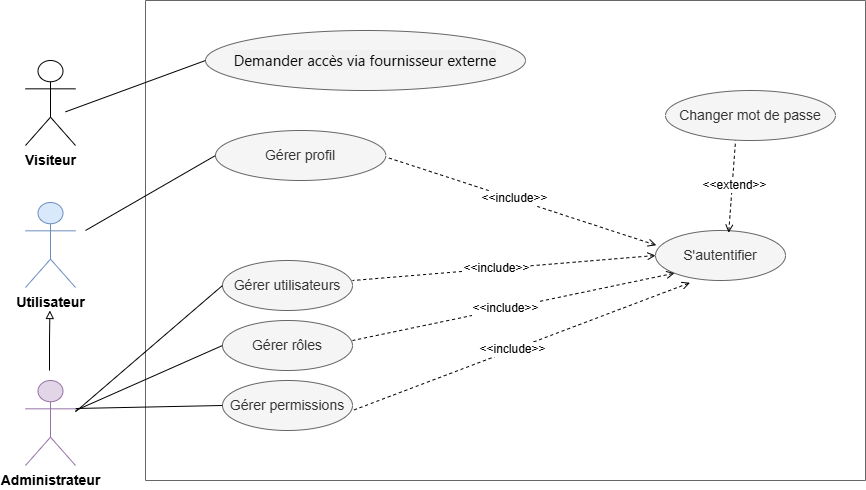

The diagram above was exported from draw.io. Its source (the exported page's mxGraphModel, read from the mxfile embedded in the PNG):
<mxGraphModel dx="587" dy="-426" grid="1" gridSize="10" guides="1" tooltips="1" connect="1" arrows="1" fold="1" page="1" pageScale="1" pageWidth="827" pageHeight="1169" math="0" shadow="0">
  <root>
    <mxCell id="0" />
    <mxCell id="1" parent="0" />
    <mxCell id="8qm0ZrF5Gn4JulrBhYQf-2" parent="1" style="swimlane;startSize=0;fillColor=#f5f5f5;strokeColor=#666666;fontColor=#333333;swimlaneFillColor=none;swimlaneLine=1;" value="" vertex="1">
      <mxGeometry height="480" width="720" x="1781" y="1801" as="geometry" />
    </mxCell>
    <mxCell id="8qm0ZrF5Gn4JulrBhYQf-3" parent="8qm0ZrF5Gn4JulrBhYQf-2" style="ellipse;whiteSpace=wrap;html=1;fillColor=#f5f5f5;fontColor=#333333;strokeColor=#666666;" value="&lt;span style=&quot;color: rgb(8, 8, 9); font-family: &amp;quot;Segoe UI Historic&amp;quot;, &amp;quot;Segoe UI&amp;quot;, Helvetica, Arial, sans-serif; font-size: 15px; text-align: start; white-space: pre-wrap; background-color: rgb(240, 240, 240);&quot;&gt;Demander accès via fournisseur externe&lt;/span&gt;" vertex="1">
      <mxGeometry height="60" width="320" x="60" y="30" as="geometry" />
    </mxCell>
    <mxCell id="8qm0ZrF5Gn4JulrBhYQf-4" parent="8qm0ZrF5Gn4JulrBhYQf-2" style="ellipse;whiteSpace=wrap;html=1;fillColor=#f5f5f5;fontColor=#333333;strokeColor=#666666;" value="&lt;font style=&quot;font-size: 14px;&quot;&gt;Gérer profil&lt;/font&gt;" vertex="1">
      <mxGeometry height="50" width="170.33" x="70" y="130" as="geometry" />
    </mxCell>
    <mxCell id="8qm0ZrF5Gn4JulrBhYQf-5" parent="8qm0ZrF5Gn4JulrBhYQf-2" style="ellipse;whiteSpace=wrap;html=1;fillColor=#f5f5f5;fontColor=#333333;strokeColor=#666666;" value="&lt;span style=&quot;font-size: 14px;&quot;&gt;Gérer utilisateurs&lt;/span&gt;" vertex="1">
      <mxGeometry height="50" width="130" x="76.99666666666701" y="260.00333333333344" as="geometry" />
    </mxCell>
    <mxCell id="8qm0ZrF5Gn4JulrBhYQf-6" parent="8qm0ZrF5Gn4JulrBhYQf-2" style="ellipse;whiteSpace=wrap;html=1;fillColor=#f5f5f5;fontColor=#333333;strokeColor=#666666;" value="&lt;font style=&quot;font-size: 14px;&quot;&gt;Gérer rôles&lt;/font&gt;" vertex="1">
      <mxGeometry height="50" width="130" x="77" y="320" as="geometry" />
    </mxCell>
    <mxCell id="8qm0ZrF5Gn4JulrBhYQf-7" parent="8qm0ZrF5Gn4JulrBhYQf-2" style="ellipse;whiteSpace=wrap;html=1;fillColor=#f5f5f5;fontColor=#333333;strokeColor=#666666;" value="&lt;font style=&quot;font-size: 14px;&quot;&gt;Gérer&amp;nbsp;permissions&lt;/font&gt;" vertex="1">
      <mxGeometry height="50" width="130" x="77.00000000000007" y="380" as="geometry" />
    </mxCell>
    <mxCell id="8qm0ZrF5Gn4JulrBhYQf-8" edge="1" parent="8qm0ZrF5Gn4JulrBhYQf-2" style="endArrow=none;html=1;rounded=0;entryX=0;entryY=0.5;entryDx=0;entryDy=0;endFill=0;" target="8qm0ZrF5Gn4JulrBhYQf-4" value="">
      <mxGeometry height="50" relative="1" width="50" as="geometry">
        <mxPoint x="-60" y="230" as="sourcePoint" />
        <mxPoint x="170.33333333333303" y="153.17000000000002" as="targetPoint" />
      </mxGeometry>
    </mxCell>
    <mxCell id="8qm0ZrF5Gn4JulrBhYQf-9" edge="1" parent="8qm0ZrF5Gn4JulrBhYQf-2" style="endArrow=none;html=1;rounded=0;entryX=0;entryY=0.5;entryDx=0;entryDy=0;endFill=0;" target="8qm0ZrF5Gn4JulrBhYQf-5" value="">
      <mxGeometry height="50" relative="1" width="50" as="geometry">
        <mxPoint x="-70" y="411.3333333333335" as="sourcePoint" />
        <mxPoint x="170.33333333333303" y="320" as="targetPoint" />
      </mxGeometry>
    </mxCell>
    <mxCell id="8qm0ZrF5Gn4JulrBhYQf-10" edge="1" parent="8qm0ZrF5Gn4JulrBhYQf-2" style="endArrow=none;html=1;rounded=0;entryX=0;entryY=0.5;entryDx=0;entryDy=0;endFill=0;" target="8qm0ZrF5Gn4JulrBhYQf-7" value="">
      <mxGeometry height="50" relative="1" width="50" as="geometry">
        <mxPoint x="-70" y="408" as="sourcePoint" />
        <mxPoint x="77" y="281.83000000000004" as="targetPoint" />
      </mxGeometry>
    </mxCell>
    <mxCell id="8qm0ZrF5Gn4JulrBhYQf-11" parent="8qm0ZrF5Gn4JulrBhYQf-2" style="ellipse;whiteSpace=wrap;html=1;fillColor=#f5f5f5;fontColor=#333333;strokeColor=#666666;" value="&lt;font style=&quot;font-size: 14px;&quot;&gt;S'autentifier&lt;/font&gt;" vertex="1">
      <mxGeometry height="50" width="130" x="510" y="230" as="geometry" />
    </mxCell>
    <mxCell id="8qm0ZrF5Gn4JulrBhYQf-12" edge="1" parent="8qm0ZrF5Gn4JulrBhYQf-2" source="8qm0ZrF5Gn4JulrBhYQf-11" style="endArrow=none;dashed=1;html=1;rounded=0;startArrow=open;startFill=0;entryX=1;entryY=0.5;entryDx=0;entryDy=0;exitX=0.006;exitY=0.295;exitDx=0;exitDy=0;exitPerimeter=0;" value="">
      <mxGeometry height="50" relative="1" width="50" as="geometry">
        <mxPoint x="492.16999999999985" y="353.5" as="sourcePoint" />
        <mxPoint x="240.33000000000004" y="156.5" as="targetPoint" />
      </mxGeometry>
    </mxCell>
    <mxCell id="8qm0ZrF5Gn4JulrBhYQf-13" connectable="0" parent="8qm0ZrF5Gn4JulrBhYQf-12" style="edgeLabel;html=1;align=center;verticalAlign=middle;resizable=0;points=[];" value="&lt;font style=&quot;font-size: 12px;&quot;&gt;&amp;lt;&amp;lt;include&amp;gt;&amp;gt;&lt;/font&gt;" vertex="1">
      <mxGeometry relative="1" x="0.0539" y="-2" as="geometry">
        <mxPoint y="1" as="offset" />
      </mxGeometry>
    </mxCell>
    <mxCell id="8qm0ZrF5Gn4JulrBhYQf-14" edge="1" parent="8qm0ZrF5Gn4JulrBhYQf-2" source="8qm0ZrF5Gn4JulrBhYQf-11" style="endArrow=none;dashed=1;html=1;rounded=0;startArrow=open;startFill=0;entryX=1;entryY=0.5;entryDx=0;entryDy=0;exitX=0;exitY=0.5;exitDx=0;exitDy=0;" value="">
      <mxGeometry height="50" relative="1" width="50" as="geometry">
        <mxPoint x="458.8399999999999" y="477" as="sourcePoint" />
        <mxPoint x="207" y="280" as="targetPoint" />
      </mxGeometry>
    </mxCell>
    <mxCell id="8qm0ZrF5Gn4JulrBhYQf-15" connectable="0" parent="8qm0ZrF5Gn4JulrBhYQf-14" style="edgeLabel;html=1;align=center;verticalAlign=middle;resizable=0;points=[];" value="&lt;font style=&quot;font-size: 12px;&quot;&gt;&amp;lt;&amp;lt;include&amp;gt;&amp;gt;&lt;/font&gt;" vertex="1">
      <mxGeometry relative="1" x="0.0539" y="-2" as="geometry">
        <mxPoint y="1" as="offset" />
      </mxGeometry>
    </mxCell>
    <mxCell id="8qm0ZrF5Gn4JulrBhYQf-16" edge="1" parent="8qm0ZrF5Gn4JulrBhYQf-2" source="8qm0ZrF5Gn4JulrBhYQf-11" style="endArrow=none;dashed=1;html=1;rounded=0;startArrow=open;startFill=0;entryX=1;entryY=0.5;entryDx=0;entryDy=0;exitX=0;exitY=1;exitDx=0;exitDy=0;" value="">
      <mxGeometry height="50" relative="1" width="50" as="geometry">
        <mxPoint x="458.8399999999999" y="537" as="sourcePoint" />
        <mxPoint x="207" y="340" as="targetPoint" />
      </mxGeometry>
    </mxCell>
    <mxCell id="8qm0ZrF5Gn4JulrBhYQf-17" connectable="0" parent="8qm0ZrF5Gn4JulrBhYQf-16" style="edgeLabel;html=1;align=center;verticalAlign=middle;resizable=0;points=[];" value="&lt;font style=&quot;font-size: 12px;&quot;&gt;&amp;lt;&amp;lt;include&amp;gt;&amp;gt;&lt;/font&gt;" vertex="1">
      <mxGeometry relative="1" x="0.0539" y="-2" as="geometry">
        <mxPoint y="1" as="offset" />
      </mxGeometry>
    </mxCell>
    <mxCell id="8qm0ZrF5Gn4JulrBhYQf-18" edge="1" parent="8qm0ZrF5Gn4JulrBhYQf-2" source="8qm0ZrF5Gn4JulrBhYQf-11" style="endArrow=none;dashed=1;html=1;rounded=0;startArrow=open;startFill=0;entryX=1;entryY=0.5;entryDx=0;entryDy=0;exitX=0.265;exitY=1.045;exitDx=0;exitDy=0;exitPerimeter=0;" value="">
      <mxGeometry height="50" relative="1" width="50" as="geometry">
        <mxPoint x="458.8399999999999" y="607" as="sourcePoint" />
        <mxPoint x="207" y="410" as="targetPoint" />
      </mxGeometry>
    </mxCell>
    <mxCell id="8qm0ZrF5Gn4JulrBhYQf-19" connectable="0" parent="8qm0ZrF5Gn4JulrBhYQf-18" style="edgeLabel;html=1;align=center;verticalAlign=middle;resizable=0;points=[];" value="&lt;font style=&quot;font-size: 12px;&quot;&gt;&amp;lt;&amp;lt;include&amp;gt;&amp;gt;&lt;/font&gt;" vertex="1">
      <mxGeometry relative="1" x="0.0539" y="-2" as="geometry">
        <mxPoint y="1" as="offset" />
      </mxGeometry>
    </mxCell>
    <mxCell id="8qm0ZrF5Gn4JulrBhYQf-20" parent="8qm0ZrF5Gn4JulrBhYQf-2" style="ellipse;whiteSpace=wrap;html=1;fillColor=#f5f5f5;fontColor=#333333;strokeColor=#666666;" value="&lt;span style=&quot;font-size: 14px;&quot;&gt;Changer mot de passe&lt;/span&gt;" vertex="1">
      <mxGeometry height="50" width="170" x="520" y="90" as="geometry" />
    </mxCell>
    <mxCell id="8qm0ZrF5Gn4JulrBhYQf-21" edge="1" parent="8qm0ZrF5Gn4JulrBhYQf-2" source="8qm0ZrF5Gn4JulrBhYQf-11" style="endArrow=none;dashed=1;html=1;rounded=0;startArrow=open;startFill=0;entryX=0.412;entryY=1;entryDx=0;entryDy=0;exitX=0.563;exitY=0.045;exitDx=0;exitDy=0;exitPerimeter=0;entryPerimeter=0;" target="8qm0ZrF5Gn4JulrBhYQf-20" value="">
      <mxGeometry height="50" relative="1" width="50" as="geometry">
        <mxPoint x="860.6700000000001" y="258.5" as="sourcePoint" />
        <mxPoint x="590" y="170" as="targetPoint" />
      </mxGeometry>
    </mxCell>
    <mxCell id="8qm0ZrF5Gn4JulrBhYQf-22" connectable="0" parent="8qm0ZrF5Gn4JulrBhYQf-21" style="edgeLabel;html=1;align=center;verticalAlign=middle;resizable=0;points=[];" value="&lt;font style=&quot;font-size: 12px;&quot;&gt;&amp;lt;&amp;lt;extend&amp;gt;&amp;gt;&lt;/font&gt;" vertex="1">
      <mxGeometry relative="1" x="0.0539" y="-2" as="geometry">
        <mxPoint y="1" as="offset" />
      </mxGeometry>
    </mxCell>
    <mxCell id="8qm0ZrF5Gn4JulrBhYQf-23" parent="1" style="shape=umlActor;verticalLabelPosition=bottom;verticalAlign=top;html=1;outlineConnect=0;" value="&lt;font style=&quot;font-size: 14px;&quot;&gt;&lt;b style=&quot;&quot;&gt;Visiteur&lt;/b&gt;&lt;/font&gt;" vertex="1">
      <mxGeometry height="85" width="50" x="1661" y="1861" as="geometry" />
    </mxCell>
    <mxCell id="8qm0ZrF5Gn4JulrBhYQf-24" parent="1" style="shape=umlActor;verticalLabelPosition=bottom;verticalAlign=top;html=1;outlineConnect=0;fillColor=#dae8fc;strokeColor=#6c8ebf;" value="&lt;font style=&quot;font-size: 14px;&quot;&gt;&lt;b style=&quot;&quot;&gt;Utilisateur&lt;/b&gt;&lt;/font&gt;" vertex="1">
      <mxGeometry height="85" width="50" x="1661" y="2003" as="geometry" />
    </mxCell>
    <mxCell id="8qm0ZrF5Gn4JulrBhYQf-25" parent="1" style="shape=umlActor;verticalLabelPosition=bottom;verticalAlign=top;html=1;outlineConnect=0;fillColor=#e1d5e7;strokeColor=#9673a6;" value="&lt;font style=&quot;font-size: 14px;&quot;&gt;&lt;b style=&quot;&quot;&gt;Administrateur&lt;/b&gt;&lt;/font&gt;" vertex="1">
      <mxGeometry height="85" width="50" x="1661" y="2181" as="geometry" />
    </mxCell>
    <mxCell id="8qm0ZrF5Gn4JulrBhYQf-26" edge="1" parent="1" style="edgeStyle=orthogonalEdgeStyle;rounded=0;orthogonalLoop=1;jettySize=auto;html=1;endArrow=block;endFill=0;">
      <mxGeometry relative="1" as="geometry">
        <mxPoint x="1685" y="2171" as="sourcePoint" />
        <mxPoint x="1685.38" y="2111" as="targetPoint" />
      </mxGeometry>
    </mxCell>
    <mxCell id="8qm0ZrF5Gn4JulrBhYQf-27" edge="1" parent="1" style="endArrow=none;html=1;rounded=0;endFill=0;entryX=0;entryY=0.5;entryDx=0;entryDy=0;" target="8qm0ZrF5Gn4JulrBhYQf-3" value="">
      <mxGeometry height="50" relative="1" width="50" as="geometry">
        <mxPoint x="1701" y="1912.3333333333335" as="sourcePoint" />
        <mxPoint x="1841" y="1861" as="targetPoint" />
      </mxGeometry>
    </mxCell>
    <mxCell id="8qm0ZrF5Gn4JulrBhYQf-28" edge="1" parent="1" source="8qm0ZrF5Gn4JulrBhYQf-25" style="endArrow=none;html=1;rounded=0;entryX=0;entryY=0.5;entryDx=0;entryDy=0;endFill=0;exitX=1;exitY=0.353;exitDx=0;exitDy=0;exitPerimeter=0;" target="8qm0ZrF5Gn4JulrBhYQf-6" value="">
      <mxGeometry height="50" relative="1" width="50" as="geometry">
        <mxPoint x="1721" y="2211" as="sourcePoint" />
        <mxPoint x="1858" y="2088" as="targetPoint" />
      </mxGeometry>
    </mxCell>
  </root>
</mxGraphModel>